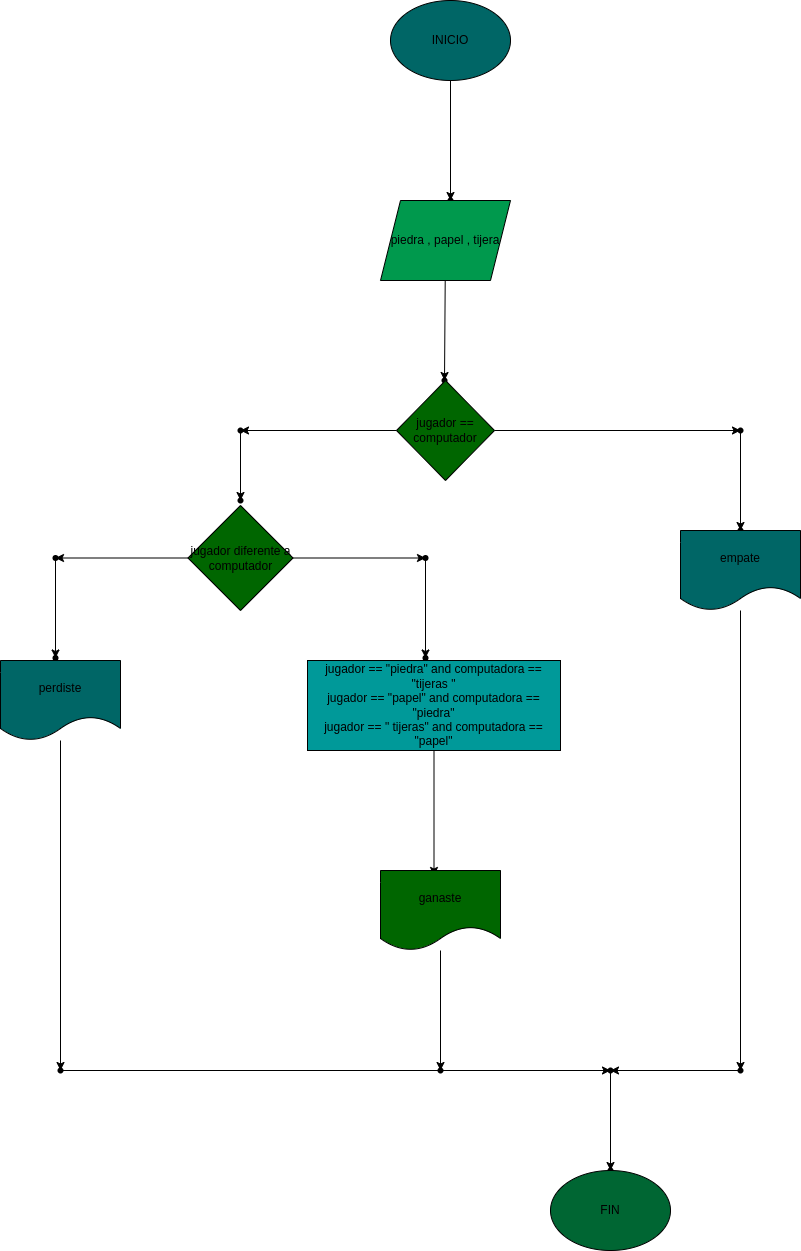

The diagram above was exported from draw.io. Its source (the exported page's mxGraphModel, read from the mxfile embedded in the PNG):
<mxGraphModel dx="1729" dy="411" grid="1" gridSize="10" guides="1" tooltips="1" connect="1" arrows="1" fold="1" page="1" pageScale="1" pageWidth="827" pageHeight="1169" math="0" shadow="0">
  <root>
    <mxCell id="0" />
    <mxCell id="1" parent="0" />
    <mxCell id="4" value="" style="edgeStyle=none;html=1;" edge="1" parent="1" source="2" target="3">
      <mxGeometry relative="1" as="geometry" />
    </mxCell>
    <mxCell id="2" value="INICIO" style="ellipse;whiteSpace=wrap;html=1;fillColor=#006666;" vertex="1" parent="1">
      <mxGeometry x="350" y="40" width="120" height="80" as="geometry" />
    </mxCell>
    <mxCell id="3" value="" style="shape=waypoint;sketch=0;size=6;pointerEvents=1;points=[];fillColor=default;resizable=0;rotatable=0;perimeter=centerPerimeter;snapToPoint=1;" vertex="1" parent="1">
      <mxGeometry x="400" y="230" width="20" height="20" as="geometry" />
    </mxCell>
    <mxCell id="7" value="" style="edgeStyle=none;html=1;" edge="1" parent="1" source="5" target="6">
      <mxGeometry relative="1" as="geometry" />
    </mxCell>
    <mxCell id="5" value="piedra , papel , tijera" style="shape=parallelogram;perimeter=parallelogramPerimeter;whiteSpace=wrap;html=1;fixedSize=1;fillColor=#00994D;" vertex="1" parent="1">
      <mxGeometry x="340" y="240" width="130" height="80" as="geometry" />
    </mxCell>
    <mxCell id="6" value="" style="shape=waypoint;sketch=0;size=6;pointerEvents=1;points=[];fillColor=default;resizable=0;rotatable=0;perimeter=centerPerimeter;snapToPoint=1;" vertex="1" parent="1">
      <mxGeometry x="394" y="410" width="20" height="20" as="geometry" />
    </mxCell>
    <mxCell id="10" value="" style="edgeStyle=none;html=1;" edge="1" parent="1" source="8" target="9">
      <mxGeometry relative="1" as="geometry" />
    </mxCell>
    <mxCell id="15" value="" style="edgeStyle=none;html=1;" edge="1" parent="1" source="8" target="14">
      <mxGeometry relative="1" as="geometry" />
    </mxCell>
    <mxCell id="8" value="jugador ==&lt;br&gt;computador" style="rhombus;whiteSpace=wrap;html=1;fillColor=#006600;" vertex="1" parent="1">
      <mxGeometry x="356" y="420" width="98" height="100" as="geometry" />
    </mxCell>
    <mxCell id="12" value="" style="edgeStyle=none;html=1;" edge="1" parent="1" source="9" target="11">
      <mxGeometry relative="1" as="geometry" />
    </mxCell>
    <mxCell id="9" value="" style="shape=waypoint;sketch=0;size=6;pointerEvents=1;points=[];fillColor=default;resizable=0;rotatable=0;perimeter=centerPerimeter;snapToPoint=1;" vertex="1" parent="1">
      <mxGeometry x="690" y="460" width="20" height="20" as="geometry" />
    </mxCell>
    <mxCell id="11" value="" style="shape=waypoint;sketch=0;size=6;pointerEvents=1;points=[];fillColor=default;resizable=0;rotatable=0;perimeter=centerPerimeter;snapToPoint=1;" vertex="1" parent="1">
      <mxGeometry x="690" y="560" width="20" height="20" as="geometry" />
    </mxCell>
    <mxCell id="20" value="" style="edgeStyle=none;html=1;" edge="1" parent="1" source="13" target="19">
      <mxGeometry relative="1" as="geometry" />
    </mxCell>
    <mxCell id="13" value="empate" style="shape=document;whiteSpace=wrap;html=1;boundedLbl=1;fillColor=#006666;" vertex="1" parent="1">
      <mxGeometry x="640" y="570" width="120" height="80" as="geometry" />
    </mxCell>
    <mxCell id="17" value="" style="edgeStyle=none;html=1;" edge="1" parent="1" source="14" target="16">
      <mxGeometry relative="1" as="geometry" />
    </mxCell>
    <mxCell id="14" value="" style="shape=waypoint;sketch=0;size=6;pointerEvents=1;points=[];fillColor=default;resizable=0;rotatable=0;perimeter=centerPerimeter;snapToPoint=1;" vertex="1" parent="1">
      <mxGeometry x="190" y="460" width="20" height="20" as="geometry" />
    </mxCell>
    <mxCell id="16" value="" style="shape=waypoint;sketch=0;size=6;pointerEvents=1;points=[];fillColor=default;resizable=0;rotatable=0;perimeter=centerPerimeter;snapToPoint=1;" vertex="1" parent="1">
      <mxGeometry x="190" y="530" width="20" height="20" as="geometry" />
    </mxCell>
    <mxCell id="22" value="" style="edgeStyle=none;html=1;" edge="1" parent="1" source="18" target="21">
      <mxGeometry relative="1" as="geometry" />
    </mxCell>
    <mxCell id="28" value="" style="edgeStyle=none;html=1;" edge="1" parent="1" source="18" target="27">
      <mxGeometry relative="1" as="geometry" />
    </mxCell>
    <mxCell id="18" value="jugador diferente a computador" style="rhombus;whiteSpace=wrap;html=1;fillColor=#006600;" vertex="1" parent="1">
      <mxGeometry x="147.5" y="545" width="105" height="105" as="geometry" />
    </mxCell>
    <mxCell id="41" value="" style="edgeStyle=none;html=1;" edge="1" parent="1" source="19" target="39">
      <mxGeometry relative="1" as="geometry" />
    </mxCell>
    <mxCell id="19" value="" style="shape=waypoint;sketch=0;size=6;pointerEvents=1;points=[];fillColor=default;resizable=0;rotatable=0;perimeter=centerPerimeter;snapToPoint=1;" vertex="1" parent="1">
      <mxGeometry x="690" y="1100" width="20" height="20" as="geometry" />
    </mxCell>
    <mxCell id="24" value="" style="edgeStyle=none;html=1;" edge="1" parent="1" source="21" target="23">
      <mxGeometry relative="1" as="geometry" />
    </mxCell>
    <mxCell id="21" value="" style="shape=waypoint;sketch=0;size=6;pointerEvents=1;points=[];fillColor=default;resizable=0;rotatable=0;perimeter=centerPerimeter;snapToPoint=1;" vertex="1" parent="1">
      <mxGeometry x="375" y="587.5" width="20" height="20" as="geometry" />
    </mxCell>
    <mxCell id="23" value="" style="shape=waypoint;sketch=0;size=6;pointerEvents=1;points=[];fillColor=default;resizable=0;rotatable=0;perimeter=centerPerimeter;snapToPoint=1;" vertex="1" parent="1">
      <mxGeometry x="375" y="687.5" width="20" height="20" as="geometry" />
    </mxCell>
    <mxCell id="35" value="" style="edgeStyle=none;html=1;" edge="1" parent="1" source="26" target="34">
      <mxGeometry relative="1" as="geometry" />
    </mxCell>
    <mxCell id="26" value="jugador == &quot;piedra&quot; and computadora == &quot;tijeras &quot;&lt;br&gt;jugador == &quot;papel&quot; and computadora == &quot;piedra&quot;&lt;br&gt;jugador == &quot; tijeras&quot; and computadora == &quot;papel&quot;" style="rounded=0;whiteSpace=wrap;html=1;fillColor=#009999;" vertex="1" parent="1">
      <mxGeometry x="267" y="700" width="253" height="90" as="geometry" />
    </mxCell>
    <mxCell id="30" value="" style="edgeStyle=none;html=1;" edge="1" parent="1" source="27" target="29">
      <mxGeometry relative="1" as="geometry" />
    </mxCell>
    <mxCell id="27" value="" style="shape=waypoint;sketch=0;size=6;pointerEvents=1;points=[];fillColor=default;resizable=0;rotatable=0;perimeter=centerPerimeter;snapToPoint=1;" vertex="1" parent="1">
      <mxGeometry x="5" y="587.5" width="20" height="20" as="geometry" />
    </mxCell>
    <mxCell id="29" value="" style="shape=waypoint;sketch=0;size=6;pointerEvents=1;points=[];fillColor=default;resizable=0;rotatable=0;perimeter=centerPerimeter;snapToPoint=1;" vertex="1" parent="1">
      <mxGeometry x="5" y="687.5" width="20" height="20" as="geometry" />
    </mxCell>
    <mxCell id="33" value="" style="edgeStyle=none;html=1;" edge="1" parent="1" source="31" target="32">
      <mxGeometry relative="1" as="geometry" />
    </mxCell>
    <mxCell id="31" value="perdiste" style="shape=document;whiteSpace=wrap;html=1;boundedLbl=1;fillColor=#006666;" vertex="1" parent="1">
      <mxGeometry x="-40" y="700" width="120" height="80" as="geometry" />
    </mxCell>
    <mxCell id="40" value="" style="edgeStyle=none;html=1;" edge="1" parent="1" source="32" target="39">
      <mxGeometry relative="1" as="geometry" />
    </mxCell>
    <mxCell id="32" value="" style="shape=waypoint;sketch=0;size=6;pointerEvents=1;points=[];fillColor=default;resizable=0;rotatable=0;perimeter=centerPerimeter;snapToPoint=1;" vertex="1" parent="1">
      <mxGeometry x="10" y="1100" width="20" height="20" as="geometry" />
    </mxCell>
    <mxCell id="34" value="" style="shape=waypoint;sketch=0;size=6;pointerEvents=1;points=[];fillColor=default;resizable=0;rotatable=0;perimeter=centerPerimeter;snapToPoint=1;rounded=0;" vertex="1" parent="1">
      <mxGeometry x="383.5" y="905" width="20" height="20" as="geometry" />
    </mxCell>
    <mxCell id="38" value="" style="edgeStyle=none;html=1;" edge="1" parent="1" source="36" target="37">
      <mxGeometry relative="1" as="geometry" />
    </mxCell>
    <mxCell id="36" value="ganaste" style="shape=document;whiteSpace=wrap;html=1;boundedLbl=1;fillColor=#006600;" vertex="1" parent="1">
      <mxGeometry x="340" y="910" width="120" height="80" as="geometry" />
    </mxCell>
    <mxCell id="37" value="" style="shape=waypoint;sketch=0;size=6;pointerEvents=1;points=[];fillColor=default;resizable=0;rotatable=0;perimeter=centerPerimeter;snapToPoint=1;" vertex="1" parent="1">
      <mxGeometry x="390" y="1100" width="20" height="20" as="geometry" />
    </mxCell>
    <mxCell id="43" value="" style="edgeStyle=none;html=1;" edge="1" parent="1" source="39" target="42">
      <mxGeometry relative="1" as="geometry" />
    </mxCell>
    <mxCell id="39" value="" style="shape=waypoint;sketch=0;size=6;pointerEvents=1;points=[];fillColor=default;resizable=0;rotatable=0;perimeter=centerPerimeter;snapToPoint=1;" vertex="1" parent="1">
      <mxGeometry x="560" y="1100" width="20" height="20" as="geometry" />
    </mxCell>
    <mxCell id="42" value="" style="shape=waypoint;sketch=0;size=6;pointerEvents=1;points=[];fillColor=default;resizable=0;rotatable=0;perimeter=centerPerimeter;snapToPoint=1;" vertex="1" parent="1">
      <mxGeometry x="560" y="1200" width="20" height="20" as="geometry" />
    </mxCell>
    <mxCell id="44" value="FIN" style="ellipse;whiteSpace=wrap;html=1;fillColor=#006633;" vertex="1" parent="1">
      <mxGeometry x="510" y="1210" width="120" height="80" as="geometry" />
    </mxCell>
  </root>
</mxGraphModel>